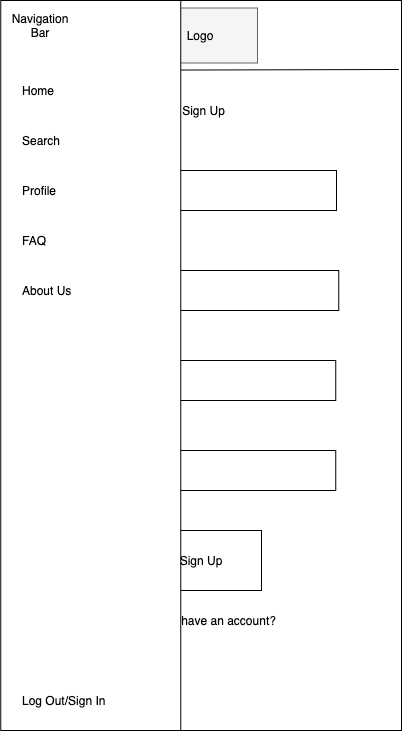

The diagram above was exported from draw.io. Its source (the exported page's mxGraphModel, read from the mxfile embedded in the PNG):
<mxGraphModel dx="4853" dy="1883" grid="1" gridSize="10" guides="1" tooltips="1" connect="1" arrows="1" fold="1" page="1" pageScale="1" pageWidth="850" pageHeight="1100" math="0" shadow="0">
  <root>
    <mxCell id="0" />
    <mxCell id="1" parent="0" />
    <mxCell id="2" value="" style="rounded=0;whiteSpace=wrap;html=1;" vertex="1" parent="1">
      <mxGeometry x="-1100" y="100" width="400" height="730" as="geometry" />
    </mxCell>
    <mxCell id="3" value="" style="rounded=0;whiteSpace=wrap;html=1;strokeColor=#666666;fillColor=#f5f5f5;fontColor=#333333;" vertex="1" parent="1">
      <mxGeometry x="-951.5" y="107.5" width="107.5" height="55" as="geometry" />
    </mxCell>
    <mxCell id="4" value="" style="rounded=0;whiteSpace=wrap;html=1;" vertex="1" parent="1">
      <mxGeometry x="-1035" y="270" width="270" height="40" as="geometry" />
    </mxCell>
    <mxCell id="5" value="" style="rounded=0;whiteSpace=wrap;html=1;" vertex="1" parent="1">
      <mxGeometry x="-1032.75" y="370" width="270" height="40" as="geometry" />
    </mxCell>
    <mxCell id="6" value="Username" style="text;html=1;align=center;verticalAlign=middle;resizable=0;points=[];autosize=1;" vertex="1" parent="1">
      <mxGeometry x="-1035" y="240" width="70" height="20" as="geometry" />
    </mxCell>
    <mxCell id="7" value="Email" style="text;html=1;align=center;verticalAlign=middle;resizable=0;points=[];autosize=1;" vertex="1" parent="1">
      <mxGeometry x="-1035" y="340" width="50" height="20" as="geometry" />
    </mxCell>
    <mxCell id="8" value="" style="rounded=0;whiteSpace=wrap;html=1;" vertex="1" parent="1">
      <mxGeometry x="-1035.75" y="460" width="270" height="40" as="geometry" />
    </mxCell>
    <mxCell id="9" value="Password" style="text;html=1;align=center;verticalAlign=middle;resizable=0;points=[];autosize=1;" vertex="1" parent="1">
      <mxGeometry x="-1030" y="430" width="70" height="20" as="geometry" />
    </mxCell>
    <mxCell id="10" value="" style="rounded=0;whiteSpace=wrap;html=1;" vertex="1" parent="1">
      <mxGeometry x="-1035.75" y="550" width="270" height="40" as="geometry" />
    </mxCell>
    <mxCell id="11" value="Confirm Password" style="text;html=1;align=center;verticalAlign=middle;resizable=0;points=[];autosize=1;" vertex="1" parent="1">
      <mxGeometry x="-1030" y="520" width="110" height="20" as="geometry" />
    </mxCell>
    <mxCell id="12" value="Sign Up" style="rounded=0;whiteSpace=wrap;html=1;" vertex="1" parent="1">
      <mxGeometry x="-960" y="630" width="120" height="60" as="geometry" />
    </mxCell>
    <mxCell id="13" value="Sign Up" style="text;html=1;align=center;verticalAlign=middle;resizable=0;points=[];autosize=1;" vertex="1" parent="1">
      <mxGeometry x="-927.75" y="200" width="60" height="20" as="geometry" />
    </mxCell>
    <mxCell id="14" value="Already have an account?" style="text;html=1;align=center;verticalAlign=middle;resizable=0;points=[];autosize=1;" vertex="1" parent="1">
      <mxGeometry x="-970" y="710" width="150" height="20" as="geometry" />
    </mxCell>
    <mxCell id="15" value="" style="whiteSpace=wrap;html=1;aspect=fixed;strokeColor=#000000;" vertex="1" parent="1">
      <mxGeometry x="-1100" y="100" width="70" height="70" as="geometry" />
    </mxCell>
    <mxCell id="16" value="" style="whiteSpace=wrap;html=1;aspect=fixed;strokeColor=#000000;" vertex="1" parent="1">
      <mxGeometry x="-1100" y="100" width="70" height="70" as="geometry" />
    </mxCell>
    <mxCell id="17" value="Navigation&lt;br&gt;Bar" style="text;html=1;strokeColor=none;fillColor=none;align=center;verticalAlign=middle;whiteSpace=wrap;rounded=0;" vertex="1" parent="1">
      <mxGeometry x="-1085" y="123" width="40" height="20" as="geometry" />
    </mxCell>
    <mxCell id="18" value="" style="endArrow=none;html=1;exitX=0;exitY=1;exitDx=0;exitDy=0;" edge="1" source="16" parent="1">
      <mxGeometry width="50" height="50" relative="1" as="geometry">
        <mxPoint x="-840" y="190" as="sourcePoint" />
        <mxPoint x="-702.5" y="169" as="targetPoint" />
        <Array as="points" />
      </mxGeometry>
    </mxCell>
    <mxCell id="19" value="" style="whiteSpace=wrap;html=1;strokeColor=#000000;" vertex="1" parent="1">
      <mxGeometry x="-1100.75" y="100" width="180" height="730" as="geometry" />
    </mxCell>
    <mxCell id="20" value="Navigation&lt;br&gt;Bar" style="text;html=1;strokeColor=none;fillColor=none;align=center;verticalAlign=middle;whiteSpace=wrap;rounded=0;" vertex="1" parent="1">
      <mxGeometry x="-1080.75" y="115" width="40" height="20" as="geometry" />
    </mxCell>
    <mxCell id="21" value="Home" style="text;html=1;strokeColor=none;fillColor=none;align=left;verticalAlign=middle;whiteSpace=wrap;rounded=0;" vertex="1" parent="1">
      <mxGeometry x="-1080.75" y="180" width="40" height="20" as="geometry" />
    </mxCell>
    <mxCell id="22" value="Search&lt;span style=&quot;color: rgba(0 , 0 , 0 , 0) ; font-family: monospace ; font-size: 0px&quot;&gt;%3CmxGraphModel%3E%3Croot%3E%3CmxCell%20id%3D%220%22%2F%3E%3CmxCell%20id%3D%221%22%20parent%3D%220%22%2F%3E%3CmxCell%20id%3D%222%22%20value%3D%22Home%22%20style%3D%22text%3Bhtml%3D1%3BstrokeColor%3Dnone%3BfillColor%3Dnone%3Balign%3Dcenter%3BverticalAlign%3Dmiddle%3BwhiteSpace%3Dwrap%3Brounded%3D0%3B%22%20vertex%3D%221%22%20parent%3D%221%22%3E%3CmxGeometry%20x%3D%22690%22%20y%3D%22190%22%20width%3D%2240%22%20height%3D%2220%22%20as%3D%22geometry%22%2F%3E%3C%2FmxCell%3E%3C%2Froot%3E%3C%2FmxGraphModel%3E&lt;/span&gt;" style="text;html=1;strokeColor=none;fillColor=none;align=left;verticalAlign=middle;whiteSpace=wrap;rounded=0;" vertex="1" parent="1">
      <mxGeometry x="-1080.75" y="230" width="40" height="20" as="geometry" />
    </mxCell>
    <mxCell id="23" value="Profile" style="text;html=1;strokeColor=none;fillColor=none;align=left;verticalAlign=middle;whiteSpace=wrap;rounded=0;" vertex="1" parent="1">
      <mxGeometry x="-1080.75" y="280" width="40" height="20" as="geometry" />
    </mxCell>
    <mxCell id="24" value="FAQ" style="text;html=1;strokeColor=none;fillColor=none;align=left;verticalAlign=middle;whiteSpace=wrap;rounded=0;" vertex="1" parent="1">
      <mxGeometry x="-1080.75" y="330" width="40" height="20" as="geometry" />
    </mxCell>
    <mxCell id="25" value="About Us" style="text;html=1;strokeColor=none;fillColor=none;align=left;verticalAlign=middle;whiteSpace=wrap;rounded=0;" vertex="1" parent="1">
      <mxGeometry x="-1080.75" y="380" width="60" height="20" as="geometry" />
    </mxCell>
    <mxCell id="26" value="Log Out/Sign In" style="text;html=1;strokeColor=none;fillColor=none;align=left;verticalAlign=middle;whiteSpace=wrap;rounded=0;" vertex="1" parent="1">
      <mxGeometry x="-1080.75" y="790" width="100" height="20" as="geometry" />
    </mxCell>
    <mxCell id="27" value="Logo" style="text;html=1;strokeColor=none;fillColor=none;align=center;verticalAlign=middle;whiteSpace=wrap;rounded=0;" vertex="1" parent="1">
      <mxGeometry x="-920.75" y="125" width="40" height="20" as="geometry" />
    </mxCell>
  </root>
</mxGraphModel>